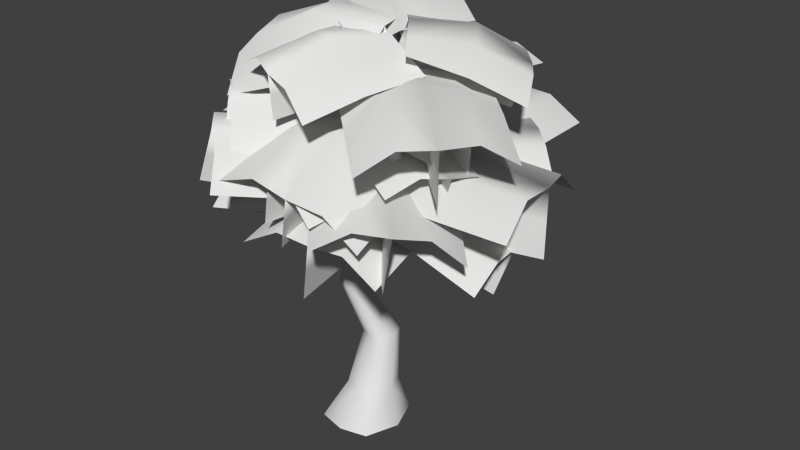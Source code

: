 # Source: LowPolyTreeFix.blend  (saved by Blender 2.66.1; exported with 4.5.12 LTS)
import bpy
from mathutils import Matrix  # noqa: F401  (used for matrix-valued properties, if any)

bpy.ops.wm.read_factory_settings(use_empty=True)
scene = bpy.context.scene
scene.name = 'Scene'

# ---- collections
col_collection_1 = bpy.data.collections.new('Collection 1'); scene.collection.children.link(col_collection_1)

# ---- materials (node trees are filled in below, after node groups)
mat_bark = bpy.data.materials.new('bark')
mat_bark.alpha_threshold = 0.0
mat_bark.use_transparent_shadow = False
mat_bark.roughness = 0.5
mat_bark.specular_intensity = 0.0
mat_bark.line_color = (0.0, 0.0, 0.0, 1.0)
mat_leaves = bpy.data.materials.new('leaves')
mat_leaves.alpha_threshold = 0.0
mat_leaves.use_transparent_shadow = False
mat_leaves.diffuse_color = (0.8, 0.7962, 0.7849, 1.0)
mat_leaves.roughness = 0.5
mat_leaves.specular_intensity = 0.0

# ---- material node trees

# ---- world
world_world = bpy.data.worlds.new('World'); scene.world = world_world
world_world.color = (0.05088, 0.05088, 0.05088)
world_world.use_sun_shadow = False
world_world.sun_shadow_jitter_overblur = 0.0
world_world.cycles.sampling_method = 'MANUAL'
world_world.cycles.sample_map_resolution = 256

# ---- meshes
me_plane = bpy.data.meshes.new('Plane')
me_plane.from_pydata([(1.176, 0.9998, 0.2462), (-1.138, 0.7429, -0.24), (1.651, 1.132, -2.085), (-0.6623, 0.8752, -2.572), (0.04271, 0.6456, 0.01053), (0.545, 0.6213, -2.367), (-0.8917, 0.7303, -1.403), (1.422, 0.9872, -0.917), (0.3254, 0.2793, -1.141), (0.5982, 0.8184, 0.1261), (1.101, 0.6834, -2.197), (0.8749, 0.5102, -1.027), (-0.2721, 0.3987, -1.269), (-0.04396, 0.5562, -2.438), (-0.5478, 0.6973, -0.1148), (-0.002736, 1.082, -0.003806), (0.4996, 1.058, -2.381), (0.2416, 1.084, -1.168), (-0.0568, 1.601, -0.02087), (0.4455, 1.577, -2.398), (0.1899, 1.581, -1.184), (-0.5695, 0.6871, 0.8559), (0.9101, 0.7832, -0.6001), (0.8762, 0.9033, 2.339), (2.356, 0.9994, 0.8835), (0.1821, 0.5371, 0.1268), (1.668, 0.6181, 1.642), (1.637, 0.8222, 0.1413), (0.1574, 0.7261, 1.597), (0.9275, 0.2657, 0.8664), (-0.1863, 0.6099, 0.4842), (1.273, 0.5915, 1.966), (0.5561, 0.3895, 1.224), (1.288, 0.4508, 0.5033), (2.006, 0.6391, 1.246), (0.5459, 0.6628, -0.2366), (0.1593, 0.92, 0.129), (1.645, 1.001, 1.644), (0.8855, 0.9722, 0.8704), (0.1323, 1.376, 0.1315), (1.618, 1.457, 1.647), (0.8596, 1.408, 0.8729), (-0.7546, 0.7867, -0.1599), (1.098, 0.7162, 0.7782), (-1.697, 0.7037, 1.696), (0.1559, 0.6332, 2.634), (0.1755, 0.5543, 0.2873), (-0.7851, 0.3301, 2.168), (0.6284, 0.6059, 1.698), (-1.225, 0.6764, 0.7602), (-0.289, 0.135, 1.173), (-0.2804, 0.6674, 0.06805), (-1.219, 0.351, 1.898), (-0.7457, 0.2989, 0.9596), (0.1714, 0.2778, 1.426), (-0.3013, 0.3161, 2.362), (0.6369, 0.6379, 0.533), (0.1686, 0.9355, 0.3295), (-0.7919, 0.7114, 2.21), (-0.3016, 0.8383, 1.251), (0.1604, 1.389, 0.3797), (-0.8001, 1.165, 2.26), (-0.3094, 1.272, 1.299), (-0.2453, 0.4714, 1.256), (0.3517, 0.1403, -1.616), (2.652, 0.577, 1.846), (3.249, 0.2459, -1.026), (0.03831, 0.02589, -0.1506), (2.988, -0.06407, 0.4729), (1.795, 0.09541, -1.311), (1.198, 0.4265, 1.561), (1.458, -0.4577, 0.2003), (-0.1008, 0.2432, 0.539), (2.779, 0.01723, 1.164), (1.323, -0.1683, 0.8824), (1.62, -0.3128, -0.5414), (3.074, -0.1467, -0.2582), (0.1952, 0.08682, -0.8836), (0.06707, 0.5672, -0.207), (3.017, 0.4772, 0.4165), (1.512, 0.5409, 0.09625), (0.1013, 1.211, -0.2741), (3.051, 1.121, 0.3494), (1.544, 1.157, 0.03205), (-0.7055, -0.796, -1.301), (-0.3431, -0.4071, 0.7125), (-2.726, -0.3548, -1.022), (-2.364, 0.03407, 0.9909), (-0.5471, -0.7947, -0.2527), (-2.628, -0.4803, 0.06102), (-1.361, -0.2539, 0.8661), (-1.724, -0.6428, -1.147), (-1.601, -0.944, -0.0342), (-0.6248, -0.7961, -0.7662), (-2.672, -0.5835, -0.4388), (-1.673, -0.8957, -0.5583), (-1.492, -0.6898, 0.4354), (-2.493, -0.391, 0.5579), (-0.4448, -0.5983, 0.2293), (-0.503, -0.4213, -0.3328), (-2.584, -0.107, -0.01903), (-1.52, -0.2553, -0.1819), (-0.4506, 0.02281, -0.428), (-2.531, 0.3372, -0.1143), (-1.47, 0.1696, -0.273), (0.05889, 0.7309, -1.573), (-0.4268, 0.7552, 0.4473), (-1.961, 0.8687, -2.06), (-2.447, 0.893, -0.04002), (-0.1844, 0.5446, -0.5607), (-2.249, 0.5452, -1.057), (-1.437, 0.7549, 0.2044), (-0.9514, 0.7306, -1.816), (-1.195, 0.2334, -0.8), (-0.06518, 0.6352, -1.057), (-2.086, 0.538, -1.542), (-1.076, 0.375, -1.297), (-1.316, 0.4009, -0.2967), (-2.326, 0.55, -0.5413), (-0.3056, 0.6526, -0.05675), (-0.1835, 0.9282, -0.5651), (-2.248, 0.9288, -1.061), (-1.194, 0.9411, -0.8081), (-0.1824, 1.385, -0.5703), (-2.247, 1.385, -1.067), (-1.193, 1.378, -0.8131), (0.4397, -0.662, -1.002), (-0.104, -0.9709, 0.5725), (-1.153, -0.3265, -1.486), (-1.697, -0.6353, 0.08842), (0.1567, -0.9741, -0.2496), (-1.479, -0.7426, -0.7688), (-0.9042, -0.8581, 0.3183), (-0.3605, -0.5493, -1.256), (-0.6611, -1.108, -0.5583), (0.2953, -0.8217, -0.6186), (-1.311, -0.6728, -1.144), (-0.5195, -0.9153, -0.9183), (-0.7879, -1.057, -0.1363), (-1.58, -0.8257, -0.3643), (0.02649, -0.9704, 0.1619), (0.1783, -0.6694, -0.1824), (-1.457, -0.4379, -0.7016), (-0.6212, -0.5461, -0.4343), (0.204, -0.3069, -0.1025), (-1.431, -0.0754, -0.6217), (-0.5966, -0.1994, -0.3578), (-0.595, -0.5553, -0.06478), (1.271, -1.072, -0.1551), (-0.5367, -0.6838, 1.873), (1.33, -1.201, 1.783), (0.2882, -0.9906, -0.1325), (0.3123, -1.247, 1.832), (1.283, -1.198, 0.806), (-0.5833, -0.6812, 0.8964), (0.2214, -1.394, 0.7933), (-0.1448, -0.7779, -0.09941), (-0.1459, -1.116, 1.812), (-0.1987, -1.135, 0.8322), (0.7287, -1.379, 0.789), (0.7781, -1.372, 1.767), (0.7805, -1.029, -0.1435), (0.385, -0.6488, -0.08891), (0.4091, -0.905, 1.875), (0.4, -0.763, 0.8737), (0.5001, -0.2421, -0.03702), (0.5243, -0.4984, 1.927), (0.5101, -0.374, 0.9234), (-0.6527, -0.5269, -0.6076), (0.6071, -1.072, 0.9582), (-2.121, 0.02977, 0.7671), (-0.8608, -0.515, 2.333), (-0.08745, -0.9868, 0.1621), (-1.633, -0.5505, 1.557), (-0.1494, -0.8588, 1.641), (-1.409, -0.314, 0.07516), (-0.9454, -1.068, 0.8242), (-0.3647, -0.7621, -0.2152), (-1.909, -0.4275, 1.144), (-1.206, -0.7948, 0.4503), (-0.5778, -1.051, 1.226), (-1.286, -0.6972, 1.919), (0.2607, -1.027, 0.5603), (0.03761, -0.6243, 0.1876), (-1.508, -0.188, 1.583), (-0.7146, -0.3989, 0.8712), (0.1864, -0.193, 0.2179), (-1.359, 0.2434, 1.613), (-0.5723, 0.01366, 0.9003), (1.132, 0.02235, -0.6207), (-0.805, -0.3334, -0.324), (0.8051, 0.1624, -2.585), (-1.132, -0.1934, -2.288), (0.1968, -0.3426, -0.4784), (-0.1133, -0.3318, -2.489), (-0.9566, -0.3287, -1.308), (0.98, 0.02708, -1.605), (0.09755, -0.631, -1.472), (0.6551, -0.1645, -0.5482), (0.3681, -0.246, -2.519), (0.5473, -0.4047, -1.54), (-0.4138, -0.5678, -1.393), (-0.5906, -0.4221, -2.372), (-0.3046, -0.3355, -0.4012), (0.1321, 0.01906, -0.4667), (-0.1779, 0.02991, -2.478), (-0.02172, 0.03621, -1.45), (0.05521, 0.4493, -0.4528), (-0.2549, 0.4602, -2.464), (-0.09529, 0.4478, -1.437), (0.374, -0.5441, 0.5882), (0.2945, -0.7862, -1.087), (2.068, -0.4729, 0.4975), (1.989, -0.715, -1.178), (0.3315, -0.8252, -0.2261), (2.061, -0.8655, -0.3023), (1.141, -0.8064, -1.124), (1.22, -0.5643, 0.5509), (1.173, -1.096, -0.2269), (0.3523, -0.688, 0.1731), (2.043, -0.8064, 0.1099), (1.195, -0.9179, 0.1663), (1.156, -1.027, -0.6646), (2.004, -0.9262, -0.7193), (0.313, -0.8036, -0.6568), (0.3369, -0.5157, -0.2711), (2.066, -0.5561, -0.3473), (1.183, -0.5253, -0.3099), (0.3434, -0.1476, -0.3246), (2.073, -0.1879, -0.4008), (1.189, -0.1732, -0.361), (-0.701, 0.7184, -1.099), (0.1626, 0.69, 0.7905), (-2.486, 1.405, -0.2735), (-1.622, 1.376, 1.616), (-0.3183, 0.5129, -0.1349), (-2.177, 1.079, 0.7228), (-0.7468, 0.9663, 1.21), (-1.61, 0.9947, -0.6796), (-1.305, 0.4896, 0.3155), (-0.5061, 0.6129, -0.6075), (-2.349, 1.073, 0.2415), (-1.48, 0.6388, -0.1622), (-1.049, 0.638, 0.7721), (-1.921, 1.058, 1.177), (-0.07716, 0.604, 0.3276), (-0.2234, 0.8827, -0.1727), (-2.082, 1.449, 0.685), (-1.13, 1.172, 0.2458), (-0.1105, 1.323, -0.2176), (-1.969, 1.888, 0.6401), (-1.022, 1.592, 0.2028), (0.008827, 0.4843, -1.062), (-0.4759, 0.523, 0.9585), (-2.006, 0.6822, -1.549), (-2.491, 0.721, 0.4712), (-0.2399, 0.3053, -0.04945), (-2.304, 0.3675, -0.5458), (-1.486, 0.5528, 0.7157), (-1.001, 0.5141, -1.305), (-1.26, 0.0244, -0.2887), (-0.118, 0.3923, -0.5457), (-2.141, 0.3554, -1.03), (-1.136, 0.1624, -0.7855), (-1.376, 0.1954, 0.2145), (-2.381, 0.3746, -0.03004), (-0.3578, 0.4168, 0.4545), (-0.2276, 0.6887, -0.05383), (-2.291, 0.7509, -0.5501), (-1.237, 0.7317, -0.2968), (-0.2129, 1.145, -0.05905), (-2.277, 1.207, -0.5554), (-1.223, 1.168, -0.3018), (-0.08488, 0.5782, 0.9744), (0.4602, 0.5052, -1.339), (2.057, 1.508, 1.45), (2.602, 1.435, -0.8638), (0.2587, 0.3273, -0.1588), (2.498, 1.126, 0.3435), (1.556, 0.8955, -1.093), (1.011, 0.9685, 1.22), (1.466, 0.3817, 0.1238), (0.09059, 0.4495, 0.3967), (2.317, 1.126, 0.8998), (1.28, 0.5591, 0.6733), (1.544, 0.5378, -0.4737), (2.587, 1.09, -0.2455), (0.3585, 0.4191, -0.7493), (0.1213, 0.7418, -0.2043), (2.36, 1.541, 0.298), (1.212, 1.146, 0.04001), (-0.04215, 1.235, -0.2584), (2.197, 2.034, 0.2439), (1.056, 1.618, -0.01171), (1.082, 0.497, 0.5053), (-0.6017, 0.136, -1.135), (2.714, 0.7174, -1.218), (1.03, 0.3563, -2.858), (0.269, 0.09216, -0.2953), (1.957, 0.1588, -2.042), (0.2244, 0.1679, -1.99), (1.908, 0.5289, -0.3493), (1.14, -0.2275, -1.119), (0.6674, 0.2897, 0.09717), (2.334, 0.2444, -1.603), (1.531, 0.02786, -0.7318), (0.696, -0.1353, -1.545), (1.5, 0.06567, -2.415), (-0.1667, 0.117, -0.7155), (0.213, 0.5259, -0.3332), (1.901, 0.5925, -2.08), (1.037, 0.5727, -1.189), (0.1463, 1.042, -0.3784), (1.834, 1.108, -2.125), (0.9733, 1.066, -1.232), (0.6271, 0.4366, -1.201), (-1.103, -0.008635, 0.3679), (-0.8774, -0.02509, -2.991), (-2.608, -0.4704, -1.422), (-0.1678, -0.001258, -0.4002), (-1.655, -0.6252, -2.217), (-1.831, -0.3146, -0.5212), (-0.1006, 0.1307, -2.091), (-0.7852, -0.6445, -1.264), (0.2221, 0.2125, -0.7928), (-1.199, -0.5041, -2.563), (-0.4135, -0.3753, -1.66), (-1.275, -0.5808, -0.8846), (-2.056, -0.7245, -1.786), (-0.6364, -0.002086, -0.01637), (-0.3038, 0.4149, -0.4321), (-1.791, -0.209, -2.249), (-1.036, 0.1232, -1.322), (-0.4656, 0.91, -0.4701), (-1.953, 0.2861, -2.287), (-1.191, 0.5968, -1.359), (-0.4625, 0.02117, 0.6824), (1.972, 0.1111, 0.8565), (-0.6342, -0.0541, 3.123), (1.8, 0.03585, 3.297), (0.7649, -0.1658, 0.7475), (0.5966, -0.4066, 3.226), (1.89, -0.007445, 2.069), (-0.5448, -0.0974, 1.895), (0.6985, -0.6478, 1.926), (0.1634, -0.07505, 0.7155), (0.003696, -0.425, 3.13), (0.09437, -0.4973, 1.899), (1.299, -0.4367, 1.987), (1.209, -0.3804, 3.216), (1.368, -0.02426, 0.8023), (0.7453, 0.2826, 0.79), (0.577, 0.0418, 3.268), (0.6623, 0.1795, 2.004), (0.722, 0.8161, 0.8406), (0.5537, 0.5753, 3.319), (0.64, 0.6897, 2.052), (-0.8304, -0.8625, 0.775), (1.226, -1.159, 0.7633), (-0.8059, -0.7751, 2.856), (1.251, -1.072, 2.844), (0.1696, -1.207, 0.7645), (0.1746, -1.257, 2.887), (1.229, -1.184, 1.802), (-0.828, -0.8873, 1.814), (0.1275, -1.54, 1.796), (-0.3206, -1.039, 0.7697), (-0.3297, -1.184, 2.845), (-0.3554, -1.321, 1.802), (0.6648, -1.454, 1.797), (0.6886, -1.331, 2.839), (0.6984, -1.181, 0.764), (0.2245, -0.8277, 0.7735), (0.2295, -0.8772, 2.896), (0.2287, -0.8395, 1.813), (0.2897, -0.3762, 0.7841), (0.2948, -0.4256, 2.907), (0.2912, -0.4076, 1.823), (0.4109, -0.2569, 0.983), (-0.3248, -0.6357, -0.9233), (2.287, 0.1546, 0.1772), (1.551, -0.2242, -1.729), (0.08102, -0.6396, 0.05362), (2.025, -0.3557, -0.7529), (0.6264, -0.4974, -1.318), (1.362, -0.1186, 0.5884), (1.092, -0.8042, -0.3037), (0.2428, -0.4528, 0.5092), (2.164, -0.2702, -0.2684), (1.244, -0.5676, 0.1457), (0.8769, -0.7417, -0.7996), (1.8, -0.4577, -1.212), (-0.1224, -0.6351, -0.4351), (0.00762, -0.2659, 0.007683), (1.951, 0.01798, -0.7989), (0.9563, -0.1148, -0.3885), (-0.0797, 0.1787, -0.04696), (1.864, 0.4626, -0.8535), (0.8728, 0.3105, -0.4408), (0.6395, -0.126, -0.7141), (-1.039, -0.7601, 0.8467), (-0.9478, -0.2836, -2.485), (-2.626, -0.9178, -0.9241), (-0.1349, -0.6599, 0.04784), (-1.711, -0.9742, -1.775), (-1.81, -0.9146, -0.04516), (-0.1315, -0.2805, -1.606), (-0.8044, -1.154, -0.8729), (0.2449, -0.3991, -0.3257), (-1.266, -0.8135, -2.118), (-0.4413, -0.8375, -1.242), (-1.277, -1.136, -0.4677), (-2.097, -1.127, -1.346), (-0.5877, -0.7071, 0.4475), (-0.2601, -0.2407, 0.0835), (-1.836, -0.555, -1.739), (-1.035, -0.3807, -0.8071), (-0.4091, 0.2581, 0.1259), (-1.985, -0.05627, -1.697), (-1.178, 0.0963, -0.7666), (1.195, -0.1869, 0.1613), (-1.224, -0.8551, -0.3103), (1.484, 0.4959, -2.288), (-0.9349, -0.1723, -2.76), (0.05687, -0.751, -0.1133), (0.4024, -0.2159, -2.644), (-1.055, -0.5939, -1.549), (1.365, 0.07422, -1.077), (0.3375, -0.8503, -1.412), (0.6152, -0.4754, 0.02115), (0.9883, -0.06499, -2.475), (0.8775, -0.5155, -1.268), (-0.3251, -0.8302, -1.499), (-0.2094, -0.3958, -2.708), (-0.5845, -0.8, -0.2113), (-0.08055, -0.3063, -0.03829), (0.2649, 0.2288, -2.569), (0.08401, -0.0299, -1.274), (-0.244, 0.2227, 0.05091), (0.1015, 0.7578, -2.48), (-0.07237, 0.4761, -1.189), (-0.7775, -0.1134, 0.8896), (1.079, 0.1542, -0.6745), (0.7881, 0.001619, 2.768), (2.645, 0.2692, 1.204), (0.1675, -0.2114, 0.0877), (1.779, -0.2576, 1.993), (1.868, 0.1308, 0.2576), (0.01113, -0.1368, 1.822), (0.9822, -0.5979, 0.9886), (-0.2956, -0.1643, 0.4807), (1.29, -0.3236, 2.335), (0.5148, -0.4911, 1.387), (1.433, -0.3425, 0.6138), (2.209, -0.1912, 1.561), (0.6231, -0.02552, -0.2931), (0.1353, 0.2367, 0.1261), (1.747, 0.1905, 2.031), (0.9228, 0.2287, 1.06), (0.097, 0.7697, 0.1719), (1.709, 0.7235, 2.077), (0.8862, 0.7386, 1.103), (-0.8458, 0.01264, -0.3902), (0.4708, -0.218, 1.201), (-2.344, 0.5972, 0.9338), (-1.027, 0.3665, 2.525), (-0.2345, -0.2951, 0.4165), (-1.798, 0.1661, 1.777), (-0.2945, 0.007099, 1.867), (-1.611, 0.2377, 0.2757), (-1.074, -0.3716, 1.1), (-0.5343, -0.145, 0.0212), (-2.088, 0.2116, 1.358), (-1.361, -0.1719, 0.7014), (-0.7061, -0.2727, 1.488), (-1.436, 0.09741, 2.146), (0.1187, -0.254, 0.8087), (-0.1436, 0.07694, 0.3952), (-1.707, 0.5382, 1.756), (-0.9058, 0.3148, 1.06), (-0.03545, 0.5196, 0.3699), (-1.599, 0.9809, 1.73), (-0.8023, 0.7382, 1.036), (-0.3572, -2.186, 1.002), (0.979, -2.014, -0.58), (1.042, -1.319, 2.278), (2.378, -1.147, 0.6958), (0.3748, -2.285, 0.245), (1.85, -1.529, 1.573), (1.701, -1.645, 0.0697), (0.3647, -1.817, 1.652), (1.197, -2.205, 0.948), (0.0163, -2.237, 0.6163), (1.491, -1.589, 1.932), (0.8219, -2.11, 1.31), (1.479, -2.012, 0.5248), (2.153, -1.504, 1.149), (0.6761, -2.147, -0.168), (0.2512, -1.928, 0.1794), (1.726, -1.172, 1.507), (0.9689, -1.546, 0.8269), (0.1042, -1.503, 0.1013), (1.579, -0.7472, 1.429), (0.8282, -1.14, 0.7522), (1.372, -1.364, 0.9842), (-0.2484, -1.333, -0.8429), (3.166, -0.8433, -0.5977), (1.545, -0.8115, -2.425), (0.5855, -1.579, 0.04561), (2.435, -1.21, -1.588), (0.6568, -1.153, -1.643), (2.277, -1.184, 0.1845), (1.528, -1.76, -0.7933), (0.9711, -1.475, 0.5055), (2.793, -1.227, -1.106), (1.907, -1.597, -0.327), (1.104, -1.565, -1.23), (1.991, -1.211, -2.011), (0.1682, -1.453, -0.3983), (0.5396, -1.133, 0.09406), (2.389, -0.7638, -1.54), (1.443, -0.9378, -0.704), (0.485, -0.6028, 0.1517), (2.335, -0.2333, -1.482), (1.391, -0.4304, -0.6488), (0.4164, -1.621, -1.177), (-0.0928, -2.289, 1.235), (-2.029, -0.9381, -1.504), (-2.538, -1.606, 0.9079), (0.1241, -2.185, -0.04258), (-2.401, -1.65, -0.4274), (-1.328, -2.028, 1.046), (-0.8192, -1.36, -1.365), (-1.171, -2.284, -0.3434), (0.2672, -1.909, -0.5987), (-2.222, -1.499, -1.011), (-1.018, -1.949, -0.8811), (-1.267, -2.264, 0.3178), (-2.474, -1.83, 0.1833), (0.01615, -2.234, 0.5971), (0.197, -1.74, 0.09599), (-2.328, -1.205, -0.2888), (-1.036, -1.464, -0.08778), (0.2836, -1.211, 0.2608), (-2.241, -0.6761, -0.124), (-0.9533, -0.9578, 0.06991), (-0.4676, -1.56, -0.6345), (1.067, -2.194, 1.068), (-2.263, -1.718, 0.9251), (-0.7284, -2.352, 2.627), (0.2822, -2.094, 0.1517), (-1.565, -2.408, 1.699), (0.1632, -2.349, 1.825), (-1.371, -1.714, 0.1226), (-0.6488, -2.588, 0.8068), (-0.08533, -1.833, -0.2339), (-1.901, -2.247, 1.249), (-1.012, -2.271, 0.438), (-0.251, -2.57, 1.285), (-1.142, -2.561, 2.091), (0.6748, -2.141, 0.6107), (0.3159, -1.675, 0.2774), (-1.531, -1.989, 1.825), (-0.5867, -1.815, 1.039), (0.356, -1.176, 0.4271), (-1.491, -1.49, 1.975), (-0.5483, -1.338, 1.182), (1.226, -1.691, -0.3795), (-0.6917, -2.07, 0.3264), (0.4493, -1.279, -2.268), (-1.468, -1.658, -1.562), (0.2914, -2.074, -0.06413), (-0.4848, -1.79, -2.02), (-1.071, -1.931, -0.6308), (0.846, -1.553, -1.337), (-0.05023, -2.238, -1.08), (0.7494, -1.887, -0.2188), (0.00177, -1.704, -2.152), (0.4016, -2.002, -1.225), (-0.5494, -2.176, -0.8732), (-0.9475, -1.892, -1.802), (-0.2005, -2.069, 0.1316), (0.2443, -1.7, 0.008542), (-0.5319, -1.416, -1.947), (-0.1371, -1.549, -0.9462), (0.1883, -1.255, 0.095), (-0.5879, -0.9714, -1.861), (-0.1906, -1.123, -0.8635), (0.2553, 5.289, 0.4542), (-0.7852, 5.289, 0.4542), (0.2553, 5.289, -0.7941), (-0.7852, 5.289, -0.7941), (-0.2649, 5.289, 0.579), (-0.2649, 5.289, -0.919), (-1.014, 5.289, -0.17), (0.484, 5.289, -0.17), (0.2128, 4.497, 0.1916), (-0.3899, 4.497, 0.1916), (0.2128, 4.497, -0.5315), (-0.3899, 4.497, -0.5315), (-0.08854, 4.497, 0.2639), (-0.08854, 4.497, -0.6038), (-0.5224, 4.497, -0.17), (0.3453, 4.497, -0.17), (0.06313, 3.595, 0.4212), (-0.3759, 3.595, 0.4212), (0.06313, 3.595, -0.1056), (-0.3759, 3.595, -0.1056), (-0.1564, 3.595, 0.4738), (-0.1564, 3.595, -0.1582), (-0.4724, 3.595, 0.1578), (0.1596, 3.595, 0.1578), (-0.2463, 2.365, -0.2686), (-0.5009, 2.365, -0.2686), (-0.2463, 2.365, -0.574), (-0.5009, 2.365, -0.574), (-0.3736, 2.365, -0.2381), (-0.3736, 2.365, -0.6045), (-0.5568, 2.365, -0.4213), (-0.1903, 2.365, -0.4213), (0.2984, 0.7845, -0.05725), (-0.03949, 0.7845, -0.05725), (0.2984, 0.7845, -0.4626), (-0.03949, 0.7845, -0.4626), (0.1294, 0.7845, -0.01672), (0.1294, 0.7845, -0.5031), (-0.1138, 0.7845, -0.2599), (0.3726, 0.7845, -0.2599), (0.2846, -0.8304, 0.3041), (0.02523, -0.7207, 0.3041), (0.2846, -0.8304, -0.03375), (0.02523, -0.7207, -0.03375), (0.1549, -0.7756, 0.3379), (0.1549, -0.7756, -0.06754), (-0.03178, -0.6966, 0.1352), (0.3416, -0.8546, 0.1352), (-0.4226, -2.301, -0.542), (0.2075, 1.213, -0.06839), (-0.05433, 1.215, -0.06827), (0.2048, 0.9147, -0.1669), (-0.05707, 0.9171, -0.1668), (0.07687, 1.244, -0.05849), (0.07358, 0.8861, -0.1767), (-0.1133, 1.067, -0.1175), (0.2637, 1.063, -0.1177), (0.2067, 1.054, 1.386), (-0.0551, 1.056, 1.387), (0.204, 0.7557, 1.288), (-0.05784, 0.7581, 1.288), (0.07609, 1.085, 1.396), (0.0728, 0.7271, 1.278), (-0.114, 0.9078, 1.337), (0.2629, 0.9044, 1.337), (0.06433, -0.2864, 2.789), (-0.09604, 1.491, -0.5408), (-0.2824, 1.464, -0.2964), (0.07095, 1.174, -0.4477), (-0.1155, 1.147, -0.2033), (-0.2059, 1.509, -0.4279), (-0.005557, 1.129, -0.3162), (-0.2399, 1.3, -0.1961), (0.02843, 1.338, -0.548), (-1.175, 0.9956, -1.408), (-1.333, 0.9732, -1.201), (-1.034, 0.7266, -1.329), (-1.192, 0.7042, -1.122), (-1.269, 1.011, -1.312), (-1.098, 0.6885, -1.217), (-1.297, 0.8338, -1.116), (-1.07, 0.866, -1.414), (-1.759, 0.02052, -1.793), (0.09895, -0.004098, -0.1491), (0.2505, -0.001868, 0.04558), (0.02729, -0.2852, -0.09007), (0.1789, -0.2829, 0.1046), (0.1819, 0.02512, -0.05766), (0.09591, -0.3122, 0.01317), (0.248, -0.1419, 0.1179), (0.02981, -0.1451, -0.1624), (1.082, -0.1742, -1.048), (1.226, -0.1826, -0.8291), (1.057, -0.3975, -0.932), (1.172, -0.3958, -0.7843), (1.174, -0.1622, -0.9074), (1.109, -0.418, -0.8537), (1.224, -0.2889, -0.7743), (1.059, -0.2913, -0.9868), (1.399, -1.247, -1.446), (-2.25, 0.2403, 2.842), (-2.225, 0.3465, 2.848)], [], [(12, 6, 1, 14), (11, 8, 4, 9), (10, 5, 8, 11), (13, 3, 6, 12), (7, 11, 9, 0), (2, 10, 11, 7), (8, 12, 14, 4), (5, 13, 12, 8), (17, 16, 5, 8), (8, 4, 15, 17), (20, 19, 16, 17), (17, 15, 18, 20), (33, 27, 22, 35), (32, 29, 25, 30), (31, 26, 29, 32), (34, 24, 27, 33), (28, 32, 30, 21), (23, 31, 32, 28), (29, 33, 35, 25), (26, 34, 33, 29), (38, 37, 26, 29), (29, 25, 36, 38), (41, 40, 37, 38), (38, 36, 39, 41), (54, 48, 43, 56), (53, 50, 46, 51), (52, 47, 50, 53), (55, 45, 48, 54), (49, 53, 51, 42), (44, 52, 53, 49), (50, 54, 56, 46), (47, 55, 54, 50), (59, 58, 47, 50), (50, 46, 57, 59), (62, 61, 58, 59), (59, 57, 60, 62), (75, 69, 64, 77), (74, 71, 67, 72), (73, 68, 71, 74), (76, 66, 69, 75), (70, 74, 72, 63), (65, 73, 74, 70), (71, 75, 77, 67), (68, 76, 75, 71), (80, 79, 68, 71), (71, 67, 78, 80), (83, 82, 79, 80), (80, 78, 81, 83), (96, 90, 85, 98), (95, 92, 88, 93), (94, 89, 92, 95), (97, 87, 90, 96), (91, 95, 93, 84), (86, 94, 95, 91), (92, 96, 98, 88), (89, 97, 96, 92), (101, 100, 89, 92), (92, 88, 99, 101), (104, 103, 100, 101), (101, 99, 102, 104), (117, 111, 106, 119), (116, 113, 109, 114), (115, 110, 113, 116), (118, 108, 111, 117), (112, 116, 114, 105), (107, 115, 116, 112), (113, 117, 119, 109), (110, 118, 117, 113), (122, 121, 110, 113), (113, 109, 120, 122), (125, 124, 121, 122), (122, 120, 123, 125), (138, 132, 127, 140), (137, 134, 130, 135), (136, 131, 134, 137), (139, 129, 132, 138), (133, 137, 135, 126), (128, 136, 137, 133), (134, 138, 140, 130), (131, 139, 138, 134), (143, 142, 131, 134), (134, 130, 141, 143), (146, 145, 142, 143), (143, 141, 144, 146), (159, 153, 148, 161), (158, 155, 151, 156), (157, 152, 155, 158), (160, 150, 153, 159), (154, 158, 156, 147), (149, 157, 158, 154), (155, 159, 161, 151), (152, 160, 159, 155), (164, 163, 152, 155), (155, 151, 162, 164), (167, 166, 163, 164), (164, 162, 165, 167), (180, 174, 169, 182), (179, 176, 172, 177), (178, 173, 176, 179), (181, 171, 174, 180), (175, 179, 177, 168), (170, 178, 179, 175), (176, 180, 182, 172), (173, 181, 180, 176), (185, 184, 173, 176), (176, 172, 183, 185), (188, 187, 184, 185), (185, 183, 186, 188), (201, 195, 190, 203), (200, 197, 193, 198), (199, 194, 197, 200), (202, 192, 195, 201), (196, 200, 198, 189), (191, 199, 200, 196), (197, 201, 203, 193), (194, 202, 201, 197), (206, 205, 194, 197), (197, 193, 204, 206), (209, 208, 205, 206), (206, 204, 207, 209), (222, 216, 211, 224), (221, 218, 214, 219), (220, 215, 218, 221), (223, 213, 216, 222), (217, 221, 219, 210), (212, 220, 221, 217), (218, 222, 224, 214), (215, 223, 222, 218), (227, 226, 215, 218), (218, 214, 225, 227), (230, 229, 226, 227), (227, 225, 228, 230), (243, 237, 232, 245), (242, 239, 235, 240), (241, 236, 239, 242), (244, 234, 237, 243), (238, 242, 240, 231), (233, 241, 242, 238), (239, 243, 245, 235), (236, 244, 243, 239), (248, 247, 236, 239), (239, 235, 246, 248), (251, 250, 247, 248), (248, 246, 249, 251), (264, 258, 253, 266), (263, 260, 256, 261), (262, 257, 260, 263), (265, 255, 258, 264), (259, 263, 261, 252), (254, 262, 263, 259), (260, 264, 266, 256), (257, 265, 264, 260), (269, 268, 257, 260), (260, 256, 267, 269), (272, 271, 268, 269), (269, 267, 270, 272), (285, 279, 274, 287), (284, 281, 277, 282), (283, 278, 281, 284), (286, 276, 279, 285), (280, 284, 282, 273), (275, 283, 284, 280), (281, 285, 287, 277), (278, 286, 285, 281), (290, 289, 278, 281), (281, 277, 288, 290), (293, 292, 289, 290), (290, 288, 291, 293), (306, 300, 295, 308), (305, 302, 298, 303), (304, 299, 302, 305), (307, 297, 300, 306), (301, 305, 303, 294), (296, 304, 305, 301), (302, 306, 308, 298), (299, 307, 306, 302), (311, 310, 299, 302), (302, 298, 309, 311), (314, 313, 310, 311), (311, 309, 312, 314), (327, 321, 316, 329), (326, 323, 319, 324), (325, 320, 323, 326), (328, 318, 321, 327), (322, 326, 324, 315), (317, 325, 326, 322), (323, 327, 329, 319), (320, 328, 327, 323), (332, 331, 320, 323), (323, 319, 330, 332), (335, 334, 331, 332), (332, 330, 333, 335), (348, 342, 337, 350), (347, 344, 340, 345), (346, 341, 344, 347), (349, 339, 342, 348), (343, 347, 345, 336), (338, 346, 347, 343), (344, 348, 350, 340), (341, 349, 348, 344), (353, 352, 341, 344), (344, 340, 351, 353), (356, 355, 352, 353), (353, 351, 354, 356), (369, 363, 358, 371), (368, 365, 361, 366), (367, 362, 365, 368), (370, 360, 363, 369), (364, 368, 366, 357), (359, 367, 368, 364), (365, 369, 371, 361), (362, 370, 369, 365), (374, 373, 362, 365), (365, 361, 372, 374), (377, 376, 373, 374), (374, 372, 375, 377), (390, 384, 379, 392), (389, 386, 382, 387), (388, 383, 386, 389), (391, 381, 384, 390), (385, 389, 387, 378), (380, 388, 389, 385), (386, 390, 392, 382), (383, 391, 390, 386), (395, 394, 383, 386), (386, 382, 393, 395), (398, 397, 394, 395), (395, 393, 396, 398), (411, 405, 400, 413), (410, 407, 403, 408), (409, 404, 407, 410), (412, 402, 405, 411), (406, 410, 408, 399), (401, 409, 410, 406), (407, 411, 413, 403), (404, 412, 411, 407), (416, 415, 404, 407), (407, 403, 414, 416), (419, 418, 415, 416), (416, 414, 417, 419), (432, 426, 421, 434), (431, 428, 424, 429), (430, 425, 428, 431), (433, 423, 426, 432), (427, 431, 429, 420), (422, 430, 431, 427), (428, 432, 434, 424), (425, 433, 432, 428), (437, 436, 425, 428), (428, 424, 435, 437), (440, 439, 436, 437), (437, 435, 438, 440), (453, 447, 442, 455), (452, 449, 445, 450), (451, 446, 449, 452), (454, 444, 447, 453), (448, 452, 450, 441), (443, 451, 452, 448), (449, 453, 455, 445), (446, 454, 453, 449), (458, 457, 446, 449), (449, 445, 456, 458), (461, 460, 457, 458), (458, 456, 459, 461), (474, 468, 463, 476), (473, 470, 466, 471), (472, 467, 470, 473), (475, 465, 468, 474), (469, 473, 471, 462), (464, 472, 473, 469), (470, 474, 476, 466), (467, 475, 474, 470), (479, 478, 467, 470), (470, 466, 477, 479), (482, 481, 478, 479), (479, 477, 480, 482), (495, 489, 484, 497), (494, 491, 487, 492), (493, 488, 491, 494), (496, 486, 489, 495), (490, 494, 492, 483), (485, 493, 494, 490), (491, 495, 497, 487), (488, 496, 495, 491), (500, 499, 488, 491), (491, 487, 498, 500), (503, 502, 499, 500), (500, 498, 501, 503), (516, 510, 505, 518), (515, 512, 508, 513), (514, 509, 512, 515), (517, 507, 510, 516), (511, 515, 513, 504), (506, 514, 515, 511), (512, 516, 518, 508), (509, 517, 516, 512), (521, 520, 509, 512), (512, 508, 519, 521), (524, 523, 520, 521), (521, 519, 522, 524), (537, 531, 526, 539), (536, 533, 529, 534), (535, 530, 533, 536), (538, 528, 531, 537), (532, 536, 534, 525), (527, 535, 536, 532), (533, 537, 539, 529), (530, 538, 537, 533), (542, 541, 530, 533), (533, 529, 540, 542), (545, 544, 541, 542), (542, 540, 543, 545), (558, 552, 547, 560), (557, 554, 550, 555), (556, 551, 554, 557), (559, 549, 552, 558), (553, 557, 555, 546), (548, 556, 557, 553), (554, 558, 560, 550), (551, 559, 558, 554), (563, 562, 551, 554), (554, 550, 561, 563), (566, 565, 562, 563), (563, 561, 564, 566), (579, 573, 568, 581), (578, 575, 571, 576), (577, 572, 575, 578), (580, 570, 573, 579), (574, 578, 576, 567), (569, 577, 578, 574), (575, 579, 581, 571), (572, 580, 579, 575), (584, 583, 572, 575), (575, 571, 582, 584), (587, 586, 583, 584), (584, 582, 585, 587), (602, 594, 591, 599), (602, 597, 589, 594), (601, 593, 590, 598), (601, 599, 591, 593), (600, 596, 588, 592), (603, 595, 588, 596), (600, 592, 589, 597), (603, 598, 590, 595), (609, 601, 598, 606), (609, 607, 599, 601), (608, 604, 596, 600), (611, 603, 596, 604), (608, 600, 597, 605), (611, 606, 598, 603), (610, 602, 599, 607), (610, 605, 597, 602), (618, 610, 607, 615), (618, 613, 605, 610), (617, 609, 606, 614), (617, 615, 607, 609), (616, 612, 604, 608), (619, 611, 604, 612), (616, 608, 605, 613), (619, 614, 606, 611), (627, 619, 612, 620), (624, 616, 613, 621), (627, 622, 614, 619), (626, 618, 615, 623), (626, 621, 613, 618), (625, 617, 614, 622), (625, 623, 615, 617), (624, 620, 612, 616), (633, 631, 623, 625), (632, 628, 620, 624), (635, 627, 620, 628), (632, 624, 621, 629), (635, 630, 622, 627), (634, 626, 623, 631), (634, 629, 621, 626), (633, 625, 622, 630), (636, 629, 634), (636, 633, 630), (636, 631, 633), (636, 628, 632), (636, 635, 628), (636, 632, 629), (636, 630, 635), (636, 634, 631), (650, 648, 640, 642), (649, 645, 637, 641), (652, 644, 637, 645), (649, 641, 638, 646), (652, 647, 639, 644), (651, 643, 640, 648), (651, 646, 638, 643), (650, 642, 639, 647), (653, 646, 651), (653, 650, 647), (653, 648, 650), (653, 645, 649), (653, 652, 645), (653, 649, 646), (653, 647, 652), (653, 651, 648), (667, 659, 657, 665), (666, 658, 654, 662), (669, 662, 654, 661), (666, 663, 655, 658), (669, 661, 656, 664), (668, 665, 657, 660), (668, 660, 655, 663), (667, 664, 656, 659), (670, 668, 663), (670, 664, 667), (670, 667, 665), (670, 666, 662), (670, 662, 669), (670, 663, 666), (670, 669, 664), (670, 665, 668), (684, 682, 674, 676), (683, 679, 671, 675), (686, 678, 671, 679), (683, 675, 672, 680), (686, 681, 673, 678), (685, 677, 674, 682), (685, 680, 672, 677), (684, 676, 673, 681), (687, 680, 685), (687, 684, 681), (687, 682, 684), (687, 679, 683), (687, 686, 679), (687, 683, 680), (687, 681, 686), (687, 685, 682)])
me_plane.polygons.foreach_set('use_smooth', [True] * 432)
me_plane.polygons.foreach_set('material_index', [1, 1, 1, 1, 1, 1, 1, 1, 1, 1, 1, 1, 1, 1, 1, 1, 1, 1, 1, 1, 1, 1, 1, 1, 1, 1, 1, 1, 1, 1, 1, 1, 1, 1, 1, 1, 1, 1, 1, 1, 1, 1, 1, 1, 1, 1, 1, 1, 1, 1, 1, 1, 1, 1, 1, 1, 1, 1, 1, 1, 1, 1, 1, 1, 1, 1, 1, 1, 1, 1, 1, 1, 1, 1, 1, 1, 1, 1, 1, 1, 1, 1, 1, 1, 1, 1, 1, 1, 1, 1, 1, 1, 1, 1, 1, 1, 1, 1, 1, 1, 1, 1, 1, 1, 1, 1, 1, 1, 1, 1, 1, 1, 1, 1, 1, 1, 1, 1, 1, 1, 1, 1, 1, 1, 1, 1, 1, 1, 1, 1, 1, 1, 1, 1, 1, 1, 1, 1, 1, 1, 1, 1, 1, 1, 1, 1, 1, 1, 1, 1, 1, 1, 1, 1, 1, 1, 1, 1, 1, 1, 1, 1, 1, 1, 1, 1, 1, 1, 1, 1, 1, 1, 1, 1, 1, 1, 1, 1, 1, 1, 1, 1, 1, 1, 1, 1, 1, 1, 1, 1, 1, 1, 1, 1, 1, 1, 1, 1, 1, 1, 1, 1, 1, 1, 1, 1, 1, 1, 1, 1, 1, 1, 1, 1, 1, 1, 1, 1, 1, 1, 1, 1, 1, 1, 1, 1, 1, 1, 1, 1, 1, 1, 1, 1, 1, 1, 1, 1, 1, 1, 1, 1, 1, 1, 1, 1, 1, 1, 1, 1, 1, 1, 1, 1, 1, 1, 1, 1, 1, 1, 1, 1, 1, 1, 1, 1, 1, 1, 1, 1, 1, 1, 1, 1, 1, 1, 1, 1, 1, 1, 1, 1, 1, 1, 1, 1, 1, 1, 1, 1, 1, 1, 1, 1, 1, 1, 1, 1, 1, 1, 1, 1, 1, 1, 1, 1, 1, 1, 1, 1, 1, 1, 1, 1, 1, 1, 1, 1, 1, 1, 1, 1, 1, 1, 1, 1, 1, 1, 1, 1, 1, 1, 1, 1, 1, 1, 0, 0, 0, 0, 0, 0, 0, 0, 0, 0, 0, 0, 0, 0, 0, 0, 0, 0, 0, 0, 0, 0, 0, 0, 0, 0, 0, 0, 0, 0, 0, 0, 0, 0, 0, 0, 0, 0, 0, 0, 0, 0, 0, 0, 0, 0, 0, 0, 0, 0, 0, 0, 0, 0, 0, 0, 0, 0, 0, 0, 0, 0, 0, 0, 0, 0, 0, 0, 0, 0, 0, 0, 0, 0, 0, 0, 0, 0, 0, 0, 0, 0, 0, 0, 0, 0, 0, 0, 0, 0, 0, 0, 0, 0, 0, 0])
_uv = me_plane.uv_layers.new(name='UVMap')
_uv.uv.foreach_set('vector', [0.25, 0.5, 0.0, 0.5, 0.0, 0.0, 0.25, 0.0, 0.75, 0.5, 0.5, 0.5, 0.5, 0.0, 0.75, 0.0, 0.75, 1.0, 0.5, 1.0, 0.5, 0.5, 0.75, 0.5, 0.25, 1.0, 0.0, 1.0, 0.0, 0.5, 0.25, 0.5, 1.0, 0.5, 0.75, 0.5, 0.75, 0.0, 1.0, 0.0, 1.0, 1.0, 0.75, 1.0, 0.75, 0.5, 1.0, 0.5, 0.5, 0.5, 0.25, 0.5, 0.25, 0.0, 0.5, 0.0, 0.5, 1.0, 0.25, 1.0, 0.25, 0.5, 0.5, 0.5, 0.5614, 0.5085, 0.5587, 0.975, 0.1693, 0.9757, 0.1628, 0.5097, 0.1628, 0.5097, 0.1667, 0.005834, 0.5561, 0.005113, 0.5614, 0.5085, 0.9827, 0.5078, 0.9863, 0.9742, 0.5587, 0.975, 0.5614, 0.5085, 0.5614, 0.5085, 0.5561, 0.005113, 0.9838, 0.004366, 0.9827, 0.5078, 0.25, 0.5, 0.0, 0.5, 0.0, 0.0, 0.25, 0.0, 0.75, 0.5, 0.5, 0.5, 0.5, 0.0, 0.75, 0.0, 0.75, 1.0, 0.5, 1.0, 0.5, 0.5, 0.75, 0.5, 0.25, 1.0, 0.0, 1.0, 0.0, 0.5, 0.25, 0.5, 1.0, 0.5, 0.75, 0.5, 0.75, 0.0, 1.0, 0.0, 1.0, 1.0, 0.75, 1.0, 0.75, 0.5, 1.0, 0.5, 0.5, 0.5, 0.25, 0.5, 0.25, 0.0, 0.5, 0.0, 0.5, 1.0, 0.25, 1.0, 0.25, 0.5, 0.5, 0.5, 0.5614, 0.5085, 0.5587, 0.975, 0.1693, 0.9757, 0.1628, 0.5097, 0.1628, 0.5097, 0.1667, 0.005834, 0.5561, 0.005113, 0.5614, 0.5085, 0.9827, 0.5078, 0.9863, 0.9742, 0.5587, 0.975, 0.5614, 0.5085, 0.5614, 0.5085, 0.5561, 0.005113, 0.9838, 0.004366, 0.9827, 0.5078, 0.25, 0.5, 0.0, 0.5, 0.0, 0.0, 0.25, 0.0, 0.75, 0.5, 0.5, 0.5, 0.5, 0.0, 0.75, 0.0, 0.75, 1.0, 0.5, 1.0, 0.5, 0.5, 0.75, 0.5, 0.25, 1.0, 0.0, 1.0, 0.0, 0.5, 0.25, 0.5, 1.0, 0.5, 0.75, 0.5, 0.75, 0.0, 1.0, 0.0, 1.0, 1.0, 0.75, 1.0, 0.75, 0.5, 1.0, 0.5, 0.5, 0.5, 0.25, 0.5, 0.25, 0.0, 0.5, 0.0, 0.5, 1.0, 0.25, 1.0, 0.25, 0.5, 0.5, 0.5, 0.5614, 0.5085, 0.5587, 0.975, 0.1693, 0.9757, 0.1628, 0.5097, 0.1628, 0.5097, 0.1667, 0.005834, 0.5561, 0.005113, 0.5614, 0.5085, 0.9827, 0.5078, 0.9863, 0.9742, 0.5587, 0.975, 0.5614, 0.5085, 0.5614, 0.5085, 0.5561, 0.005113, 0.9838, 0.004366, 0.9827, 0.5078, 0.25, 0.5, 0.0, 0.5, 0.0, 0.0, 0.25, 0.0, 0.75, 0.5, 0.5, 0.5, 0.5, 0.0, 0.75, 0.0, 0.75, 1.0, 0.5, 1.0, 0.5, 0.5, 0.75, 0.5, 0.25, 1.0, 0.0, 1.0, 0.0, 0.5, 0.25, 0.5, 1.0, 0.5, 0.75, 0.5, 0.75, 0.0, 1.0, 0.0, 1.0, 1.0, 0.75, 1.0, 0.75, 0.5, 1.0, 0.5, 0.5, 0.5, 0.25, 0.5, 0.25, 0.0, 0.5, 0.0, 0.5, 1.0, 0.25, 1.0, 0.25, 0.5, 0.5, 0.5, 0.5614, 0.5085, 0.5587, 0.975, 0.1693, 0.9757, 0.1628, 0.5097, 0.1628, 0.5097, 0.1667, 0.005834, 0.5561, 0.005113, 0.5614, 0.5085, 0.9827, 0.5078, 0.9863, 0.9742, 0.5587, 0.975, 0.5614, 0.5085, 0.5614, 0.5085, 0.5561, 0.005113, 0.9838, 0.004366, 0.9827, 0.5078, 0.25, 0.5, 0.0, 0.5, 0.0, 0.0, 0.25, 0.0, 0.75, 0.5, 0.5, 0.5, 0.5, 0.0, 0.75, 0.0, 0.75, 1.0, 0.5, 1.0, 0.5, 0.5, 0.75, 0.5, 0.25, 1.0, 0.0, 1.0, 0.0, 0.5, 0.25, 0.5, 1.0, 0.5, 0.75, 0.5, 0.75, 0.0, 1.0, 0.0, 1.0, 1.0, 0.75, 1.0, 0.75, 0.5, 1.0, 0.5, 0.5, 0.5, 0.25, 0.5, 0.25, 0.0, 0.5, 0.0, 0.5, 1.0, 0.25, 1.0, 0.25, 0.5, 0.5, 0.5, 0.5614, 0.5085, 0.5587, 0.975, 0.1693, 0.9757, 0.1628, 0.5097, 0.1628, 0.5097, 0.1667, 0.005834, 0.5561, 0.005113, 0.5614, 0.5085, 0.9827, 0.5078, 0.9863, 0.9742, 0.5587, 0.975, 0.5614, 0.5085, 0.5614, 0.5085, 0.5561, 0.005113, 0.9838, 0.004366, 0.9827, 0.5078, 0.25, 0.5, 0.0, 0.5, 0.0, 0.0, 0.25, 0.0, 0.75, 0.5, 0.5, 0.5, 0.5, 0.0, 0.75, 0.0, 0.75, 1.0, 0.5, 1.0, 0.5, 0.5, 0.75, 0.5, 0.25, 1.0, 0.0, 1.0, 0.0, 0.5, 0.25, 0.5, 1.0, 0.5, 0.75, 0.5, 0.75, 0.0, 1.0, 0.0, 1.0, 1.0, 0.75, 1.0, 0.75, 0.5, 1.0, 0.5, 0.5, 0.5, 0.25, 0.5, 0.25, 0.0, 0.5, 0.0, 0.5, 1.0, 0.25, 1.0, 0.25, 0.5, 0.5, 0.5, 0.5614, 0.5085, 0.5587, 0.975, 0.1693, 0.9757, 0.1628, 0.5097, 0.1628, 0.5097, 0.1667, 0.005834, 0.5561, 0.005113, 0.5614, 0.5085, 0.9827, 0.5078, 0.9863, 0.9742, 0.5587, 0.975, 0.5614, 0.5085, 0.5614, 0.5085, 0.5561, 0.005113, 0.9838, 0.004366, 0.9827, 0.5078, 0.25, 0.5, 0.0, 0.5, 0.0, 0.0, 0.25, 0.0, 0.75, 0.5, 0.5, 0.5, 0.5, 0.0, 0.75, 0.0, 0.75, 1.0, 0.5, 1.0, 0.5, 0.5, 0.75, 0.5, 0.25, 1.0, 0.0, 1.0, 0.0, 0.5, 0.25, 0.5, 1.0, 0.5, 0.75, 0.5, 0.75, 0.0, 1.0, 0.0, 1.0, 1.0, 0.75, 1.0, 0.75, 0.5, 1.0, 0.5, 0.5, 0.5, 0.25, 0.5, 0.25, 0.0, 0.5, 0.0, 0.5, 1.0, 0.25, 1.0, 0.25, 0.5, 0.5, 0.5, 0.5614, 0.5085, 0.5587, 0.975, 0.1693, 0.9757, 0.1628, 0.5097, 0.1628, 0.5097, 0.1667, 0.005834, 0.5561, 0.005113, 0.5614, 0.5085, 0.9827, 0.5078, 0.9863, 0.9742, 0.5587, 0.975, 0.5614, 0.5085, 0.5614, 0.5085, 0.5561, 0.005113, 0.9838, 0.004366, 0.9827, 0.5078, 0.25, 0.5, 0.0, 0.5, 0.0, 0.0, 0.25, 0.0, 0.75, 0.5, 0.5, 0.5, 0.5, 0.0, 0.75, 0.0, 0.75, 1.0, 0.5, 1.0, 0.5, 0.5, 0.75, 0.5, 0.25, 1.0, 0.0, 1.0, 0.0, 0.5, 0.25, 0.5, 1.0, 0.5, 0.75, 0.5, 0.75, 0.0, 1.0, 0.0, 1.0, 1.0, 0.75, 1.0, 0.75, 0.5, 1.0, 0.5, 0.5, 0.5, 0.25, 0.5, 0.25, 0.0, 0.5, 0.0, 0.5, 1.0, 0.25, 1.0, 0.25, 0.5, 0.5, 0.5, 0.5614, 0.5085, 0.5587, 0.975, 0.1693, 0.9757, 0.1628, 0.5097, 0.1628, 0.5097, 0.1667, 0.005834, 0.5561, 0.005113, 0.5614, 0.5085, 0.9827, 0.5078, 0.9863, 0.9742, 0.5587, 0.975, 0.5614, 0.5085, 0.5614, 0.5085, 0.5561, 0.005113, 0.9838, 0.004366, 0.9827, 0.5078, 0.25, 0.5, 0.0, 0.5, 0.0, 0.0, 0.25, 0.0, 0.75, 0.5, 0.5, 0.5, 0.5, 0.0, 0.75, 0.0, 0.75, 1.0, 0.5, 1.0, 0.5, 0.5, 0.75, 0.5, 0.25, 1.0, 0.0, 1.0, 0.0, 0.5, 0.25, 0.5, 1.0, 0.5, 0.75, 0.5, 0.75, 0.0, 1.0, 0.0, 1.0, 1.0, 0.75, 1.0, 0.75, 0.5, 1.0, 0.5, 0.5, 0.5, 0.25, 0.5, 0.25, 0.0, 0.5, 0.0, 0.5, 1.0, 0.25, 1.0, 0.25, 0.5, 0.5, 0.5, 0.5614, 0.5085, 0.5587, 0.975, 0.1693, 0.9757, 0.1628, 0.5097, 0.1628, 0.5097, 0.1667, 0.005834, 0.5561, 0.005113, 0.5614, 0.5085, 0.9827, 0.5078, 0.9863, 0.9742, 0.5587, 0.975, 0.5614, 0.5085, 0.5614, 0.5085, 0.5561, 0.005113, 0.9838, 0.004366, 0.9827, 0.5078, 0.25, 0.5, 0.0, 0.5, 0.0, 0.0, 0.25, 0.0, 0.75, 0.5, 0.5, 0.5, 0.5, 0.0, 0.75, 0.0, 0.75, 1.0, 0.5, 1.0, 0.5, 0.5, 0.75, 0.5, 0.25, 1.0, 0.0, 1.0, 0.0, 0.5, 0.25, 0.5, 1.0, 0.5, 0.75, 0.5, 0.75, 0.0, 1.0, 0.0, 1.0, 1.0, 0.75, 1.0, 0.75, 0.5, 1.0, 0.5, 0.5, 0.5, 0.25, 0.5, 0.25, 0.0, 0.5, 0.0, 0.5, 1.0, 0.25, 1.0, 0.25, 0.5, 0.5, 0.5, 0.5614, 0.5085, 0.5587, 0.975, 0.1693, 0.9757, 0.1628, 0.5097, 0.1628, 0.5097, 0.1667, 0.005834, 0.5561, 0.005113, 0.5614, 0.5085, 0.9827, 0.5078, 0.9863, 0.9742, 0.5587, 0.975, 0.5614, 0.5085, 0.5614, 0.5085, 0.5561, 0.005113, 0.9838, 0.004366, 0.9827, 0.5078, 0.25, 0.5, 0.0, 0.5, 0.0, 0.0, 0.25, 0.0, 0.75, 0.5, 0.5, 0.5, 0.5, 0.0, 0.75, 0.0, 0.75, 1.0, 0.5, 1.0, 0.5, 0.5, 0.75, 0.5, 0.25, 1.0, 0.0, 1.0, 0.0, 0.5, 0.25, 0.5, 1.0, 0.5, 0.75, 0.5, 0.75, 0.0, 1.0, 0.0, 1.0, 1.0, 0.75, 1.0, 0.75, 0.5, 1.0, 0.5, 0.5, 0.5, 0.25, 0.5, 0.25, 0.0, 0.5, 0.0, 0.5, 1.0, 0.25, 1.0, 0.25, 0.5, 0.5, 0.5, 0.5614, 0.5085, 0.5587, 0.975, 0.1693, 0.9757, 0.1628, 0.5097, 0.1628, 0.5097, 0.1667, 0.005834, 0.5561, 0.005113, 0.5614, 0.5085, 0.9827, 0.5078, 0.9863, 0.9742, 0.5587, 0.975, 0.5614, 0.5085, 0.5614, 0.5085, 0.5561, 0.005113, 0.9838, 0.004366, 0.9827, 0.5078, 0.25, 0.5, 0.0, 0.5, 0.0, 0.0, 0.25, 0.0, 0.75, 0.5, 0.5, 0.5, 0.5, 0.0, 0.75, 0.0, 0.75, 1.0, 0.5, 1.0, 0.5, 0.5, 0.75, 0.5, 0.25, 1.0, 0.0, 1.0, 0.0, 0.5, 0.25, 0.5, 1.0, 0.5, 0.75, 0.5, 0.75, 0.0, 1.0, 0.0, 1.0, 1.0, 0.75, 1.0, 0.75, 0.5, 1.0, 0.5, 0.5, 0.5, 0.25, 0.5, 0.25, 0.0, 0.5, 0.0, 0.5, 1.0, 0.25, 1.0, 0.25, 0.5, 0.5, 0.5, 0.5614, 0.5085, 0.5587, 0.975, 0.1693, 0.9757, 0.1628, 0.5097, 0.1628, 0.5097, 0.1667, 0.005834, 0.5561, 0.005113, 0.5614, 0.5085, 0.9827, 0.5078, 0.9863, 0.9742, 0.5587, 0.975, 0.5614, 0.5085, 0.5614, 0.5085, 0.5561, 0.005113, 0.9838, 0.004366, 0.9827, 0.5078, 0.25, 0.5, 0.0, 0.5, 0.0, 0.0, 0.25, 0.0, 0.75, 0.5, 0.5, 0.5, 0.5, 0.0, 0.75, 0.0, 0.75, 1.0, 0.5, 1.0, 0.5, 0.5, 0.75, 0.5, 0.25, 1.0, 0.0, 1.0, 0.0, 0.5, 0.25, 0.5, 1.0, 0.5, 0.75, 0.5, 0.75, 0.0, 1.0, 0.0, 1.0, 1.0, 0.75, 1.0, 0.75, 0.5, 1.0, 0.5, 0.5, 0.5, 0.25, 0.5, 0.25, 0.0, 0.5, 0.0, 0.5, 1.0, 0.25, 1.0, 0.25, 0.5, 0.5, 0.5, 0.5614, 0.5085, 0.5587, 0.975, 0.1693, 0.9757, 0.1628, 0.5097, 0.1628, 0.5097, 0.1667, 0.005834, 0.5561, 0.005113, 0.5614, 0.5085, 0.9827, 0.5078, 0.9863, 0.9742, 0.5587, 0.975, 0.5614, 0.5085, 0.5614, 0.5085, 0.5561, 0.005113, 0.9838, 0.004366, 0.9827, 0.5078, 0.25, 0.5, 0.0, 0.5, 0.0, 0.0, 0.25, 0.0, 0.75, 0.5, 0.5, 0.5, 0.5, 0.0, 0.75, 0.0, 0.75, 1.0, 0.5, 1.0, 0.5, 0.5, 0.75, 0.5, 0.25, 1.0, 0.0, 1.0, 0.0, 0.5, 0.25, 0.5, 1.0, 0.5, 0.75, 0.5, 0.75, 0.0, 1.0, 0.0, 1.0, 1.0, 0.75, 1.0, 0.75, 0.5, 1.0, 0.5, 0.5, 0.5, 0.25, 0.5, 0.25, 0.0, 0.5, 0.0, 0.5, 1.0, 0.25, 1.0, 0.25, 0.5, 0.5, 0.5, 0.5614, 0.5085, 0.5587, 0.975, 0.1693, 0.9757, 0.1628, 0.5097, 0.1628, 0.5097, 0.1667, 0.005834, 0.5561, 0.005113, 0.5614, 0.5085, 0.9827, 0.5078, 0.9863, 0.9742, 0.5587, 0.975, 0.5614, 0.5085, 0.5614, 0.5085, 0.5561, 0.005113, 0.9838, 0.004366, 0.9827, 0.5078, 0.25, 0.5, 0.0, 0.5, 0.0, 0.0, 0.25, 0.0, 0.75, 0.5, 0.5, 0.5, 0.5, 0.0, 0.75, 0.0, 0.75, 1.0, 0.5, 1.0, 0.5, 0.5, 0.75, 0.5, 0.25, 1.0, 0.0, 1.0, 0.0, 0.5, 0.25, 0.5, 1.0, 0.5, 0.75, 0.5, 0.75, 0.0, 1.0, 0.0, 1.0, 1.0, 0.75, 1.0, 0.75, 0.5, 1.0, 0.5, 0.5, 0.5, 0.25, 0.5, 0.25, 0.0, 0.5, 0.0, 0.5, 1.0, 0.25, 1.0, 0.25, 0.5, 0.5, 0.5, 0.5614, 0.5085, 0.5587, 0.975, 0.1693, 0.9757, 0.1628, 0.5097, 0.1628, 0.5097, 0.1667, 0.005834, 0.5561, 0.005113, 0.5614, 0.5085, 0.9827, 0.5078, 0.9863, 0.9742, 0.5587, 0.975, 0.5614, 0.5085, 0.5614, 0.5085, 0.5561, 0.005113, 0.9838, 0.004366, 0.9827, 0.5078, 0.25, 0.5, 0.0, 0.5, 0.0, 0.0, 0.25, 0.0, 0.75, 0.5, 0.5, 0.5, 0.5, 0.0, 0.75, 0.0, 0.75, 1.0, 0.5, 1.0, 0.5, 0.5, 0.75, 0.5, 0.25, 1.0, 0.0, 1.0, 0.0, 0.5, 0.25, 0.5, 1.0, 0.5, 0.75, 0.5, 0.75, 0.0, 1.0, 0.0, 1.0, 1.0, 0.75, 1.0, 0.75, 0.5, 1.0, 0.5, 0.5, 0.5, 0.25, 0.5, 0.25, 0.0, 0.5, 0.0, 0.5, 1.0, 0.25, 1.0, 0.25, 0.5, 0.5, 0.5, 0.5614, 0.5085, 0.5587, 0.975, 0.1693, 0.9757, 0.1628, 0.5097, 0.1628, 0.5097, 0.1667, 0.005834, 0.5561, 0.005113, 0.5614, 0.5085, 0.9827, 0.5078, 0.9863, 0.9742, 0.5587, 0.975, 0.5614, 0.5085, 0.5614, 0.5085, 0.5561, 0.005113, 0.9838, 0.004366, 0.9827, 0.5078, 0.25, 0.5, 0.0, 0.5, 0.0, 0.0, 0.25, 0.0, 0.75, 0.5, 0.5, 0.5, 0.5, 0.0, 0.75, 0.0, 0.75, 1.0, 0.5, 1.0, 0.5, 0.5, 0.75, 0.5, 0.25, 1.0, 0.0, 1.0, 0.0, 0.5, 0.25, 0.5, 1.0, 0.5, 0.75, 0.5, 0.75, 0.0, 1.0, 0.0, 1.0, 1.0, 0.75, 1.0, 0.75, 0.5, 1.0, 0.5, 0.5, 0.5, 0.25, 0.5, 0.25, 0.0, 0.5, 0.0, 0.5, 1.0, 0.25, 1.0, 0.25, 0.5, 0.5, 0.5, 0.5614, 0.5085, 0.5587, 0.975, 0.1693, 0.9757, 0.1628, 0.5097, 0.1628, 0.5097, 0.1667, 0.005834, 0.5561, 0.005113, 0.5614, 0.5085, 0.9827, 0.5078, 0.9863, 0.9742, 0.5587, 0.975, 0.5614, 0.5085, 0.5614, 0.5085, 0.5561, 0.005113, 0.9838, 0.004366, 0.9827, 0.5078, 0.25, 0.5, 0.0, 0.5, 0.0, 0.0, 0.25, 0.0, 0.75, 0.5, 0.5, 0.5, 0.5, 0.0, 0.75, 0.0, 0.75, 1.0, 0.5, 1.0, 0.5, 0.5, 0.75, 0.5, 0.25, 1.0, 0.0, 1.0, 0.0, 0.5, 0.25, 0.5, 1.0, 0.5, 0.75, 0.5, 0.75, 0.0, 1.0, 0.0, 1.0, 1.0, 0.75, 1.0, 0.75, 0.5, 1.0, 0.5, 0.5, 0.5, 0.25, 0.5, 0.25, 0.0, 0.5, 0.0, 0.5, 1.0, 0.25, 1.0, 0.25, 0.5, 0.5, 0.5, 0.5614, 0.5085, 0.5587, 0.975, 0.1693, 0.9757, 0.1628, 0.5097, 0.1628, 0.5097, 0.1667, 0.005834, 0.5561, 0.005113, 0.5614, 0.5085, 0.9827, 0.5078, 0.9863, 0.9742, 0.5587, 0.975, 0.5614, 0.5085, 0.5614, 0.5085, 0.5561, 0.005113, 0.9838, 0.004366, 0.9827, 0.5078, 0.25, 0.5, 0.0, 0.5, 0.0, 0.0, 0.25, 0.0, 0.75, 0.5, 0.5, 0.5, 0.5, 0.0, 0.75, 0.0, 0.75, 1.0, 0.5, 1.0, 0.5, 0.5, 0.75, 0.5, 0.25, 1.0, 0.0, 1.0, 0.0, 0.5, 0.25, 0.5, 1.0, 0.5, 0.75, 0.5, 0.75, 0.0, 1.0, 0.0, 1.0, 1.0, 0.75, 1.0, 0.75, 0.5, 1.0, 0.5, 0.5, 0.5, 0.25, 0.5, 0.25, 0.0, 0.5, 0.0, 0.5, 1.0, 0.25, 1.0, 0.25, 0.5, 0.5, 0.5, 0.5614, 0.5085, 0.5587, 0.975, 0.1693, 0.9757, 0.1628, 0.5097, 0.1628, 0.5097, 0.1667, 0.005834, 0.5561, 0.005113, 0.5614, 0.5085, 0.9827, 0.5078, 0.9863, 0.9742, 0.5587, 0.975, 0.5614, 0.5085, 0.5614, 0.5085, 0.5561, 0.005113, 0.9838, 0.004366, 0.9827, 0.5078, 0.25, 0.5, 0.0, 0.5, 0.0, 0.0, 0.25, 0.0, 0.75, 0.5, 0.5, 0.5, 0.5, 0.0, 0.75, 0.0, 0.75, 1.0, 0.5, 1.0, 0.5, 0.5, 0.75, 0.5, 0.25, 1.0, 0.0, 1.0, 0.0, 0.5, 0.25, 0.5, 1.0, 0.5, 0.75, 0.5, 0.75, 0.0, 1.0, 0.0, 1.0, 1.0, 0.75, 1.0, 0.75, 0.5, 1.0, 0.5, 0.5, 0.5, 0.25, 0.5, 0.25, 0.0, 0.5, 0.0, 0.5, 1.0, 0.25, 1.0, 0.25, 0.5, 0.5, 0.5, 0.5614, 0.5085, 0.5587, 0.975, 0.1693, 0.9757, 0.1628, 0.5097, 0.1628, 0.5097, 0.1667, 0.005834, 0.5561, 0.005113, 0.5614, 0.5085, 0.9827, 0.5078, 0.9863, 0.9742, 0.5587, 0.975, 0.5614, 0.5085, 0.5614, 0.5085, 0.5561, 0.005113, 0.9838, 0.004366, 0.9827, 0.5078, 0.25, 0.5, 0.0, 0.5, 0.0, 0.0, 0.25, 0.0, 0.75, 0.5, 0.5, 0.5, 0.5, 0.0, 0.75, 0.0, 0.75, 1.0, 0.5, 1.0, 0.5, 0.5, 0.75, 0.5, 0.25, 1.0, 0.0, 1.0, 0.0, 0.5, 0.25, 0.5, 1.0, 0.5, 0.75, 0.5, 0.75, 0.0, 1.0, 0.0, 1.0, 1.0, 0.75, 1.0, 0.75, 0.5, 1.0, 0.5, 0.5, 0.5, 0.25, 0.5, 0.25, 0.0, 0.5, 0.0, 0.5, 1.0, 0.25, 1.0, 0.25, 0.5, 0.5, 0.5, 0.5614, 0.5085, 0.5587, 0.975, 0.1693, 0.9757, 0.1628, 0.5097, 0.1628, 0.5097, 0.1667, 0.005834, 0.5561, 0.005113, 0.5614, 0.5085, 0.9827, 0.5078, 0.9863, 0.9742, 0.5587, 0.975, 0.5614, 0.5085, 0.5614, 0.5085, 0.5561, 0.005113, 0.9838, 0.004366, 0.9827, 0.5078, 0.25, 0.5, 0.0, 0.5, 0.0, 0.0, 0.25, 0.0, 0.75, 0.5, 0.5, 0.5, 0.5, 0.0, 0.75, 0.0, 0.75, 1.0, 0.5, 1.0, 0.5, 0.5, 0.75, 0.5, 0.25, 1.0, 0.0, 1.0, 0.0, 0.5, 0.25, 0.5, 1.0, 0.5, 0.75, 0.5, 0.75, 0.0, 1.0, 0.0, 1.0, 1.0, 0.75, 1.0, 0.75, 0.5, 1.0, 0.5, 0.5, 0.5, 0.25, 0.5, 0.25, 0.0, 0.5, 0.0, 0.5, 1.0, 0.25, 1.0, 0.25, 0.5, 0.5, 0.5, 0.5614, 0.5085, 0.5587, 0.975, 0.1693, 0.9757, 0.1628, 0.5097, 0.1628, 0.5097, 0.1667, 0.005834, 0.5561, 0.005113, 0.5614, 0.5085, 0.9827, 0.5078, 0.9863, 0.9742, 0.5587, 0.975, 0.5614, 0.5085, 0.5614, 0.5085, 0.5561, 0.005113, 0.9838, 0.004366, 0.9827, 0.5078, 0.25, 0.5, 0.0, 0.5, 0.0, 0.0, 0.25, 0.0, 0.75, 0.5, 0.5, 0.5, 0.5, 0.0, 0.75, 0.0, 0.75, 1.0, 0.5, 1.0, 0.5, 0.5, 0.75, 0.5, 0.25, 1.0, 0.0, 1.0, 0.0, 0.5, 0.25, 0.5, 1.0, 0.5, 0.75, 0.5, 0.75, 0.0, 1.0, 0.0, 1.0, 1.0, 0.75, 1.0, 0.75, 0.5, 1.0, 0.5, 0.5, 0.5, 0.25, 0.5, 0.25, 0.0, 0.5, 0.0, 0.5, 1.0, 0.25, 1.0, 0.25, 0.5, 0.5, 0.5, 0.5614, 0.5085, 0.5587, 0.975, 0.1693, 0.9757, 0.1628, 0.5097, 0.1628, 0.5097, 0.1667, 0.005834, 0.5561, 0.005113, 0.5614, 0.5085, 0.9827, 0.5078, 0.9863, 0.9742, 0.5587, 0.975, 0.5614, 0.5085, 0.5614, 0.5085, 0.5561, 0.005113, 0.9838, 0.004366, 0.9827, 0.5078, 0.25, 0.5, 0.0, 0.5, 0.0, 0.0, 0.25, 0.0, 0.75, 0.5, 0.5, 0.5, 0.5, 0.0, 0.75, 0.0, 0.75, 1.0, 0.5, 1.0, 0.5, 0.5, 0.75, 0.5, 0.25, 1.0, 0.0, 1.0, 0.0, 0.5, 0.25, 0.5, 1.0, 0.5, 0.75, 0.5, 0.75, 0.0, 1.0, 0.0, 1.0, 1.0, 0.75, 1.0, 0.75, 0.5, 1.0, 0.5, 0.5, 0.5, 0.25, 0.5, 0.25, 0.0, 0.5, 0.0, 0.5, 1.0, 0.25, 1.0, 0.25, 0.5, 0.5, 0.5, 0.5614, 0.5085, 0.5587, 0.975, 0.1693, 0.9757, 0.1628, 0.5097, 0.1628, 0.5097, 0.1667, 0.005834, 0.5561, 0.005113, 0.5614, 0.5085, 0.9827, 0.5078, 0.9863, 0.9742, 0.5587, 0.975, 0.5614, 0.5085, 0.5614, 0.5085, 0.5561, 0.005113, 0.9838, 0.004366, 0.9827, 0.5078, 0.25, 0.5, 0.0, 0.5, 0.0, 0.0, 0.25, 0.0, 0.75, 0.5, 0.5, 0.5, 0.5, 0.0, 0.75, 0.0, 0.75, 1.0, 0.5, 1.0, 0.5, 0.5, 0.75, 0.5, 0.25, 1.0, 0.0, 1.0, 0.0, 0.5, 0.25, 0.5, 1.0, 0.5, 0.75, 0.5, 0.75, 0.0, 1.0, 0.0, 1.0, 1.0, 0.75, 1.0, 0.75, 0.5, 1.0, 0.5, 0.5, 0.5, 0.25, 0.5, 0.25, 0.0, 0.5, 0.0, 0.5, 1.0, 0.25, 1.0, 0.25, 0.5, 0.5, 0.5, 0.5614, 0.5085, 0.5587, 0.975, 0.1693, 0.9757, 0.1628, 0.5097, 0.1628, 0.5097, 0.1667, 0.005834, 0.5561, 0.005113, 0.5614, 0.5085, 0.9827, 0.5078, 0.9863, 0.9742, 0.5587, 0.975, 0.5614, 0.5085, 0.5614, 0.5085, 0.5561, 0.005113, 0.9838, 0.004366, 0.9827, 0.5078, 0.25, 0.5, 0.0, 0.5, 0.0, 0.0, 0.25, 0.0, 0.75, 0.5, 0.5, 0.5, 0.5, 0.0, 0.75, 0.0, 0.75, 1.0, 0.5, 1.0, 0.5, 0.5, 0.75, 0.5, 0.25, 1.0, 0.0, 1.0, 0.0, 0.5, 0.25, 0.5, 1.0, 0.5, 0.75, 0.5, 0.75, 0.0, 1.0, 0.0, 1.0, 1.0, 0.75, 1.0, 0.75, 0.5, 1.0, 0.5, 0.5, 0.5, 0.25, 0.5, 0.25, 0.0, 0.5, 0.0, 0.5, 1.0, 0.25, 1.0, 0.25, 0.5, 0.5, 0.5, 0.5614, 0.5085, 0.5587, 0.975, 0.1693, 0.9757, 0.1628, 0.5097, 0.1628, 0.5097, 0.1667, 0.005834, 0.5561, 0.005113, 0.5614, 0.5085, 0.9827, 0.5078, 0.9863, 0.9742, 0.5587, 0.975, 0.5614, 0.5085, 0.5614, 0.5085, 0.5561, 0.005113, 0.9838, 0.004366, 0.9827, 0.5078, 0.25, 0.5, 0.0, 0.5, 0.0, 0.0, 0.25, 0.0, 0.75, 0.5, 0.5, 0.5, 0.5, 0.0, 0.75, 0.0, 0.75, 1.0, 0.5, 1.0, 0.5, 0.5, 0.75, 0.5, 0.25, 1.0, 0.0, 1.0, 0.0, 0.5, 0.25, 0.5, 1.0, 0.5, 0.75, 0.5, 0.75, 0.0, 1.0, 0.0, 1.0, 1.0, 0.75, 1.0, 0.75, 0.5, 1.0, 0.5, 0.5, 0.5, 0.25, 0.5, 0.25, 0.0, 0.5, 0.0, 0.5, 1.0, 0.25, 1.0, 0.25, 0.5, 0.5, 0.5, 0.5614, 0.5085, 0.5587, 0.975, 0.1693, 0.9757, 0.1628, 0.5097, 0.1628, 0.5097, 0.1667, 0.005834, 0.5561, 0.005113, 0.5614, 0.5085, 0.9827, 0.5078, 0.9863, 0.9742, 0.5587, 0.975, 0.5614, 0.5085, 0.5614, 0.5085, 0.5561, 0.005113, 0.9838, 0.004366, 0.9827, 0.5078, 0.25, 0.5, 0.0, 0.5, 0.0, 0.0, 0.25, 0.0, 0.75, 0.5, 0.5, 0.5, 0.5, 0.0, 0.75, 0.0, 0.75, 1.0, 0.5, 1.0, 0.5, 0.5, 0.75, 0.5, 0.25, 1.0, 0.0, 1.0, 0.0, 0.5, 0.25, 0.5, 1.0, 0.5, 0.75, 0.5, 0.75, 0.0, 1.0, 0.0, 1.0, 1.0, 0.75, 1.0, 0.75, 0.5, 1.0, 0.5, 0.5, 0.5, 0.25, 0.5, 0.25, 0.0, 0.5, 0.0, 0.5, 1.0, 0.25, 1.0, 0.25, 0.5, 0.5, 0.5, 0.5614, 0.5085, 0.5587, 0.975, 0.1693, 0.9757, 0.1628, 0.5097, 0.1628, 0.5097, 0.1667, 0.005834, 0.5561, 0.005113, 0.5614, 0.5085, 0.9827, 0.5078, 0.9863, 0.9742, 0.5587, 0.975, 0.5614, 0.5085, 0.5614, 0.5085, 0.5561, 0.005113, 0.9838, 0.004366, 0.9827, 0.5078, 0.5302, 1.505, 0.672, 1.552, 0.6037, 1.666, 0.483, 1.569, -0.01442, 1.5, 0.04631, 1.548, -0.06301, 1.65, -0.1349, 1.557, 0.4232, 1.602, 0.5075, 1.717, 0.4029, 1.751, 0.3582, 1.623, 0.4232, 1.602, 0.483, 1.569, 0.6037, 1.666, 0.5075, 1.717, 0.113, 1.579, 0.1838, 1.604, 0.1255, 1.731, 0.02777, 1.693, 0.2719, 1.619, 0.2638, 1.751, 0.1255, 1.731, 0.1838, 1.604, 0.113, 1.579, 0.02777, 1.693, -0.06301, 1.65, 0.04631, 1.548, 0.2719, 1.619, 0.3582, 1.623, 0.4029, 1.751, 0.2638, 1.751, 0.3564, 1.417, 0.4232, 1.602, 0.3582, 1.623, 0.3055, 1.434, 0.3564, 1.417, 0.4061, 1.399, 0.483, 1.569, 0.4232, 1.602, 0.1637, 1.433, 0.1983, 1.445, 0.1838, 1.604, 0.113, 1.579, 0.2479, 1.445, 0.2719, 1.619, 0.1838, 1.604, 0.1983, 1.445, 0.1637, 1.433, 0.113, 1.579, 0.04631, 1.548, 0.1312, 1.418, 0.2479, 1.445, 0.3055, 1.434, 0.3582, 1.623, 0.2719, 1.619, 0.4532, 1.384, 0.5302, 1.505, 0.483, 1.569, 0.4061, 1.399, 0.09026, 1.395, 0.1312, 1.418, 0.04631, 1.548, -0.01442, 1.5, 0.4166, 1.192, 0.4532, 1.384, 0.4061, 1.399, 0.3766, 1.186, 0.09915, 1.201, 0.1392, 1.201, 0.1312, 1.418, 0.09026, 1.395, 0.3454, 1.183, 0.3564, 1.417, 0.3055, 1.434, 0.3125, 1.182, 0.3454, 1.183, 0.3766, 1.186, 0.4061, 1.399, 0.3564, 1.417, 0.1756, 1.197, 0.2157, 1.193, 0.1983, 1.445, 0.1637, 1.433, 0.2665, 1.186, 0.2479, 1.445, 0.1983, 1.445, 0.2157, 1.193, 0.1756, 1.197, 0.1637, 1.433, 0.1312, 1.418, 0.1392, 1.201, 0.2665, 1.186, 0.3125, 1.182, 0.3055, 1.434, 0.2479, 1.445, 0.2563, 0.7454, 0.2665, 1.186, 0.2157, 1.193, 0.2014, 0.7411, 0.1568, 0.7483, 0.1756, 1.197, 0.1392, 1.201, 0.111, 0.7598, 0.2563, 0.7454, 0.3099, 0.7575, 0.3125, 1.182, 0.2665, 1.186, 0.4553, 0.768, 0.4166, 1.192, 0.3766, 1.186, 0.3969, 0.7734, 0.05215, 0.776, 0.111, 0.7598, 0.1392, 1.201, 0.09915, 1.201, 0.3525, 0.767, 0.3454, 1.183, 0.3125, 1.182, 0.3099, 0.7575, 0.3525, 0.767, 0.3969, 0.7734, 0.3766, 1.186, 0.3454, 1.183, 0.1568, 0.7483, 0.2014, 0.7411, 0.2157, 1.193, 0.1756, 1.197, 0.3414, 0.2845, 0.3899, 0.2896, 0.3969, 0.7734, 0.3525, 0.767, 0.1537, 0.3012, 0.1937, 0.2942, 0.2014, 0.7411, 0.1568, 0.7483, 0.2441, 0.2852, 0.2563, 0.7454, 0.2014, 0.7411, 0.1937, 0.2942, 0.1537, 0.3012, 0.1568, 0.7483, 0.111, 0.7598, 0.1134, 0.3057, 0.2441, 0.2852, 0.2959, 0.2813, 0.3099, 0.7575, 0.2563, 0.7454, 0.4512, 0.2887, 0.4553, 0.768, 0.3969, 0.7734, 0.3899, 0.2896, 0.0627, 0.298, 0.1134, 0.3057, 0.111, 0.7598, 0.05215, 0.776, 0.3414, 0.2845, 0.3525, 0.767, 0.3099, 0.7575, 0.2959, 0.2813, 0.2344, -0.3261, 0.1134, 0.3057, 0.0627, 0.298, 0.2344, -0.3261, 0.3414, 0.2845, 0.2959, 0.2813, 0.2344, -0.3261, 0.3899, 0.2896, 0.3414, 0.2845, 0.2344, -0.3261, 0.1937, 0.2942, 0.1537, 0.3012, 0.2344, -0.3261, 0.2441, 0.2852, 0.1937, 0.2942, 0.2344, -0.3261, 0.1537, 0.3012, 0.1134, 0.3057, 0.2344, -0.3261, 0.2959, 0.2813, 0.2441, 0.2852, 0.2344, -0.3261, 0.4512, 0.2887, 0.3899, 0.2896, 1.069, -0.1972, 1.07, -0.2275, 1.386, -0.221, 1.388, -0.193, 1.064, -0.06837, 1.068, -0.09613, 1.371, -0.09651, 1.37, -0.06837, 1.069, -0.131, 1.378, -0.1308, 1.371, -0.09651, 1.068, -0.09613, 1.067, -0.3261, 1.373, -0.3181, 1.374, -0.2899, 1.07, -0.2982, 1.069, -0.131, 1.069, -0.1669, 1.386, -0.1651, 1.378, -0.1308, 1.071, -0.2634, 1.38, -0.2555, 1.386, -0.221, 1.07, -0.2275, 1.071, -0.2634, 1.07, -0.2982, 1.374, -0.2899, 1.38, -0.2555, 1.069, -0.1972, 1.388, -0.193, 1.386, -0.1651, 1.069, -0.1669, 0.672, -0.2024, 1.07, -0.2982, 1.071, -0.2634, 0.672, -0.2024, 1.069, -0.1972, 1.069, -0.1669, 0.672, -0.2024, 1.07, -0.2275, 1.069, -0.1972, 0.672, -0.2024, 1.068, -0.09613, 1.064, -0.06837, 0.672, -0.2024, 1.069, -0.131, 1.068, -0.09613, 0.672, -0.2024, 1.067, -0.3261, 1.07, -0.2982, 0.672, -0.2024, 1.069, -0.1669, 1.069, -0.131, 0.672, -0.2024, 1.071, -0.2634, 1.07, -0.2275, 0.9112, 0.09528, 1.234, 0.07987, 1.234, 0.1138, 0.9124, 0.125, 0.889, -0.03063, 1.201, -0.06837, 1.206, -0.03489, 0.8975, -0.004019, 0.9044, 0.03022, 0.8975, -0.004019, 1.206, -0.03489, 1.218, 0.005519, 0.9011, 0.223, 0.9073, 0.1957, 1.218, 0.1968, 1.215, 0.2305, 0.9044, 0.03022, 1.218, 0.005519, 1.23, 0.04613, 0.9092, 0.06561, 0.9111, 0.1608, 0.9124, 0.125, 1.234, 0.1138, 1.226, 0.1555, 0.9111, 0.1608, 1.226, 0.1555, 1.218, 0.1968, 0.9073, 0.1957, 0.9112, 0.09528, 0.9092, 0.06561, 1.23, 0.04613, 1.234, 0.07987, 0.672, 0.1068, 0.9111, 0.1608, 0.9073, 0.1957, 0.672, 0.1068, 0.9092, 0.06561, 0.9112, 0.09528, 0.672, 0.1068, 0.9112, 0.09528, 0.9124, 0.125, 0.672, 0.1068, 0.889, -0.03063, 0.8975, -0.004019, 0.672, 0.1068, 0.8975, -0.004019, 0.9044, 0.03022, 0.672, 0.1068, 0.9073, 0.1957, 0.9011, 0.223, 0.672, 0.1068, 0.9044, 0.03022, 0.9092, 0.06561, 0.672, 0.1068, 0.9124, 0.125, 0.9111, 0.1608, 0.9693, 0.3559, 0.9654, 0.3776, 0.672, 0.3749, 0.672, 0.348, 0.9712, 0.2478, 0.9712, 0.2822, 0.695, 0.257, 0.6966, 0.2305, 0.9702, 0.3082, 0.686, 0.289, 0.695, 0.257, 0.9712, 0.2822, 0.9672, 0.4443, 0.6914, 0.4661, 0.6871, 0.4399, 0.9612, 0.4257, 0.9702, 0.3082, 0.9719, 0.3334, 0.6762, 0.3213, 0.686, 0.289, 0.9612, 0.4016, 0.6788, 0.4078, 0.672, 0.3749, 0.9654, 0.3776, 0.9612, 0.4016, 0.9612, 0.4257, 0.6871, 0.4399, 0.6788, 0.4078, 0.9693, 0.3559, 0.672, 0.348, 0.6762, 0.3213, 0.9719, 0.3334, 1.201, 0.3485, 0.9612, 0.4257, 0.9612, 0.4016, 1.201, 0.3485, 0.9693, 0.3559, 0.9719, 0.3334, 1.201, 0.3485, 0.9654, 0.3776, 0.9693, 0.3559, 1.201, 0.3485, 0.9712, 0.2822, 0.9712, 0.2478, 1.201, 0.3485, 0.9702, 0.3082, 0.9712, 0.2822, 1.201, 0.3485, 0.9672, 0.4443, 0.9612, 0.4257, 1.201, 0.3485, 0.9719, 0.3334, 0.9702, 0.3082, 1.201, 0.3485, 0.9612, 0.4016, 0.9654, 0.3776])
me_plane.materials.append(mat_bark)
me_plane.materials.append(mat_leaves)
me_plane.use_remesh_preserve_volume = False
me_plane.use_remesh_preserve_attributes = False
me_plane.use_mirror_vertex_groups = False
me_plane.update()

# ---- objects
ob_plane = bpy.data.objects.new('Plane', me_plane)

# ---- transforms, parenting, visibility, modifiers, constraints
ob_plane.location = (0.0, 0.0, 5.651)
ob_plane.rotation_euler = (-1.571, 0.0, 0.0)
ob_plane.lineart.crease_threshold = 0.0

# ---- collection membership
col_collection_1.objects.link(ob_plane)

# ---- scene / render settings (as saved in the file)
scene.frame_start = 1; scene.frame_end = 250; scene.frame_set(2)
scene.render.engine = 'BLENDER_EEVEE_NEXT'
scene.render.image_settings.color_mode = 'RGB'
scene.render.image_settings.compression = 90
scene.render.resolution_percentage = 50
scene.render.dither_intensity = 0.0
scene.render.bake_margin = 2
scene.render.bake_bias = 0.0
scene.cycles.use_denoising = False
scene.cycles.samples = 10
scene.cycles.sampling_pattern = 'TABULATED_SOBOL'
scene.cycles.light_sampling_threshold = 0.0
scene.cycles.use_adaptive_sampling = False
scene.cycles.use_light_tree = False
scene.cycles.blur_glossy = 0.0
scene.cycles.volume_bounces = 1
scene.cycles.pixel_filter_type = 'GAUSSIAN'
scene.cycles.sample_clamp_indirect = 0.0
scene.view_settings.view_transform = 'Standard'
bpy.context.view_layer.update()

# ---- added for rendering (the .blend has no active camera and no usable light): camera, sun
cam_auto = bpy.data.cameras.new('AutoCamera')
cam_auto.lens = 50.0
cam_auto.sensor_width = 36.0
cam_auto.clip_end = 1000.0
ob_auto_camera = bpy.data.objects.new('AutoCamera', cam_auto)
scene.collection.objects.link(ob_auto_camera)
ob_auto_camera.location = (11.1135, -12.8586, 12.9825)
ob_auto_camera.rotation_euler = (1.09748, -7.21219e-08, 0.694738)
scene.camera = ob_auto_camera
light_auto_sun = bpy.data.lights.new('AutoSun', 'SUN')
light_auto_sun.energy = 3.0
light_auto_sun.angle = 0.0523599
ob_auto_sun = bpy.data.objects.new('AutoSun', light_auto_sun)
scene.collection.objects.link(ob_auto_sun)
ob_auto_sun.rotation_euler = (0.872665, 0.174533, 0.523599)
bpy.context.view_layer.update()

